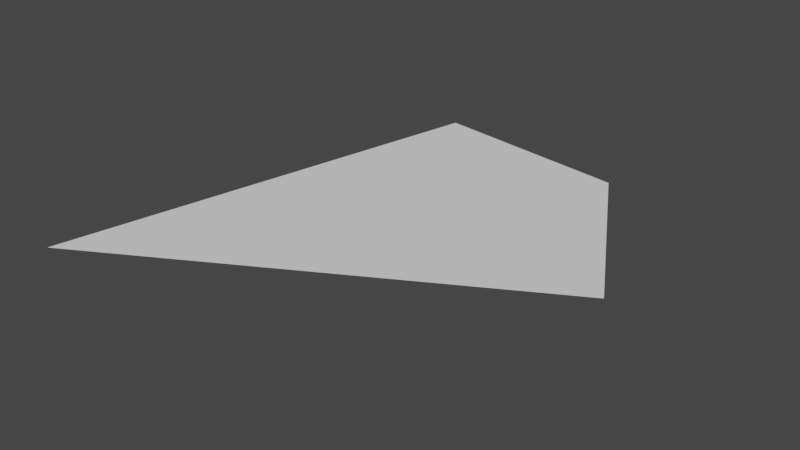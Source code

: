 # Source: mazeChip.blend  (saved by Blender 2.82.7; exported with 4.5.12 LTS)
import bpy
from mathutils import Matrix  # noqa: F401  (used for matrix-valued properties, if any)

bpy.ops.wm.read_factory_settings(use_empty=True)
scene = bpy.context.scene
scene.name = 'Scene'

# ---- collections
col_collection = bpy.data.collections.new('Collection'); scene.collection.children.link(col_collection)

# ---- world
world_world = bpy.data.worlds.new('World'); scene.world = world_world
world_world.use_nodes = True; world_world.node_tree.nodes.clear()
_N = world_world.node_tree.nodes; _L = world_world.node_tree.links
n0 = _N.new('ShaderNodeOutputWorld'); n0.name = 'World Output'; n0.location = (300, 300)
n1 = _N.new('ShaderNodeBackground'); n1.name = 'Background'; n1.location = (10, 300)
n1.inputs[0].default_value = (0.05088, 0.05088, 0.05088, 1.0)
_L.new(n1.outputs[0], n0.inputs[0])
n0.is_active_output = True
world_world.color = (0.05088, 0.05088, 0.05088)
world_world.use_sun_shadow = False
world_world.sun_shadow_jitter_overblur = 0.0

# ---- meshes
me_plane = bpy.data.meshes.new('Plane')
me_plane.from_pydata([(-0.8135, -1.114, 0.0), (0.4658, -0.3928, 0.0), (-0.5153, 0.2945, 0.0), (0.1298, 0.2037, 0.0)], [], [(0, 1, 3, 2)])
_uv = me_plane.uv_layers.new(name='UVMap')
_uv.uv.foreach_set('vector', [0.0, 0.0, 1.0, 0.0, 1.0, 1.0, 0.0, 1.0])
me_plane.use_remesh_fix_poles = True
me_plane.use_remesh_preserve_attributes = False
me_plane.use_mirror_vertex_groups = False
me_plane.update()

# ---- objects
ob_plane = bpy.data.objects.new('Plane', me_plane)

# ---- transforms, parenting, visibility, modifiers, constraints
ob_plane.location = (0.0, 0.0, 0.0)
ob_plane.scale = (14.8, 14.8, 14.8)
ob_plane.lineart.crease_threshold = 0.0

# ---- collection membership
col_collection.objects.link(ob_plane)

# ---- scene / render settings (as saved in the file)
scene.frame_start = 1; scene.frame_end = 250; scene.frame_set(1)
scene.render.engine = 'BLENDER_EEVEE_NEXT'
scene.cycles.use_denoising = False
scene.cycles.samples = 128
scene.cycles.sampling_pattern = 'TABULATED_SOBOL'
scene.cycles.use_adaptive_sampling = False
scene.cycles.use_light_tree = False
scene.view_settings.view_transform = 'Filmic'
bpy.context.view_layer.update()

# ---- added for rendering (the .blend has no active camera and no usable light): camera, sun
cam_auto = bpy.data.cameras.new('AutoCamera')
cam_auto.lens = 50.0
cam_auto.sensor_width = 36.0
cam_auto.clip_end = 1000.0
ob_auto_camera = bpy.data.objects.new('AutoCamera', cam_auto)
scene.collection.objects.link(ob_auto_camera)
ob_auto_camera.location = (23.4745, -37.3174, 20.8377)
ob_auto_camera.rotation_euler = (1.09748, -7.21219e-08, 0.694738)
scene.camera = ob_auto_camera
light_auto_sun = bpy.data.lights.new('AutoSun', 'SUN')
light_auto_sun.energy = 3.0
light_auto_sun.angle = 0.0523599
ob_auto_sun = bpy.data.objects.new('AutoSun', light_auto_sun)
scene.collection.objects.link(ob_auto_sun)
ob_auto_sun.rotation_euler = (0.872665, 0.174533, 0.523599)
bpy.context.view_layer.update()
